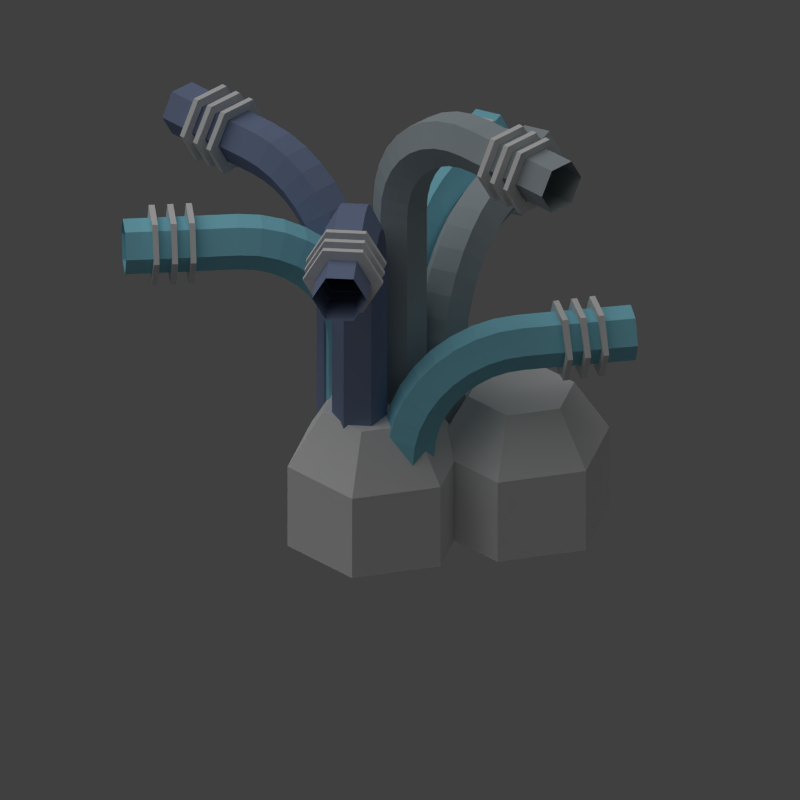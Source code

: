 # Source: cooling_ducts_hai.blend  (saved by Blender 2.76.0; exported with 4.5.12 LTS)
import bpy
from mathutils import Matrix  # noqa: F401  (used for matrix-valued properties, if any)

bpy.ops.wm.read_factory_settings(use_empty=True)
scene = bpy.context.scene
scene.name = 'Scene'

# ---- collections
col_collection_1 = bpy.data.collections.new('Collection 1'); scene.collection.children.link(col_collection_1)

# ---- materials (node trees are filled in below, after node groups)
mat_material = bpy.data.materials.new('Material')
mat_material.alpha_threshold = 0.0
mat_material.use_transparent_shadow = False
mat_material.roughness = 0.5
mat_material.line_color = (0.0, 0.0, 0.0, 1.0)
mat_material_003 = bpy.data.materials.new('Material.003')
mat_material_003.alpha_threshold = 0.0
mat_material_003.use_transparent_shadow = False
mat_material_003.diffuse_color = (0.225, 0.2802, 0.4357, 1.0)
mat_material_003.roughness = 0.5
mat_material_003.specular_intensity = 0.1019
mat_material_003.line_color = (0.0, 0.0, 0.0, 1.0)
mat_material_001 = bpy.data.materials.new('Material.001')
mat_material_001.alpha_threshold = 0.0
mat_material_001.use_transparent_shadow = False
mat_material_001.diffuse_color = (0.4085, 0.4687, 0.4969, 1.0)
mat_material_001.roughness = 0.5
mat_material_001.line_color = (0.0, 0.0, 0.0, 1.0)
mat_material_002 = bpy.data.materials.new('Material.002')
mat_material_002.alpha_threshold = 0.0
mat_material_002.use_transparent_shadow = False
mat_material_002.diffuse_color = (0.2769, 0.6778, 0.8091, 1.0)
mat_material_002.roughness = 0.5
mat_material_002.line_color = (0.0, 0.0, 0.0, 1.0)

# ---- material node trees

# ---- world
world_world = bpy.data.worlds.new('World'); scene.world = world_world
world_world.color = (0.05088, 0.05088, 0.05088)
world_world.use_sun_shadow = False
world_world.sun_shadow_jitter_overblur = 0.0
world_world.cycles.sampling_method = 'MANUAL'
world_world.cycles.sample_map_resolution = 256

# ---- cameras
cam_camera = bpy.data.cameras.new('Camera')
cam_camera.type = 'ORTHO'
cam_camera.clip_end = 100.0
cam_camera.lens = 35.0
cam_camera.sensor_width = 32.0
cam_camera.sensor_height = 18.0
cam_camera.ortho_scale = 7.0
cam_camera.dof.focus_distance = 0.0
cam_camera.dof.aperture_fstop = 128.0

# ---- lights
light_sun = bpy.data.lights.new('Sun', 'SUN')
light_sun.transmission_factor = 0.0
light_sun.angle = 1.571
light_sun.energy = 1.0
light_sun.shadow_buffer_clip_start = 0.5
light_sun.shadow_soft_size = 1.0
light_sun.shadow_cascade_max_distance = 1000.0
light_sun.cycles.use_multiple_importance_sampling = False
light_lamp = bpy.data.lights.new('Lamp', 'POINT')
light_lamp.transmission_factor = 0.0
light_lamp.cutoff_distance = 30.0
light_lamp.energy = 2.0
light_lamp.shadow_buffer_clip_start = 1.001
light_lamp.shadow_soft_size = 1.0
light_lamp.shadow_maximum_resolution = 0.006
light_lamp.use_absolute_resolution = True
light_lamp.cycles.use_multiple_importance_sampling = False

# ---- meshes
me_mesh_007 = bpy.data.meshes.new('Mesh.007')
me_mesh_007.from_pydata([(-1.21, -1.318, 0.1216), (-1.21, -1.354, 0.1216), (-1.211, -1.481, 0.1216), (-1.211, -1.517, 0.1216), (-1.211, -1.644, 0.1216), (-1.211, -1.68, 0.1216), (-0.7895, -1.322, 0.1216), (-0.7895, -1.357, 0.1216), (-0.7895, -1.483, 0.1216), (-0.7894, -1.519, 0.1216), (-0.7894, -1.645, 0.1216), (-0.7894, -1.681, 0.1216), (-1.0, -1.32, -0.2432), (-1.0, -1.355, -0.2432), (-1.0, -1.482, -0.2432), (-1.0, -1.518, -0.2432), (-1.0, -1.645, -0.2432), (-1.0, -1.68, -0.2432), (-1.0, -1.32, 0.2432), (-1.0, -1.355, 0.2432), (-1.0, -1.482, 0.2432), (-1.0, -1.518, 0.2432), (-1.0, -1.645, 0.2432), (-1.0, -1.68, 0.2432), (-1.21, -1.318, -0.1216), (-1.21, -1.354, -0.1216), (-1.211, -1.481, -0.1216), (-1.211, -1.517, -0.1216), (-1.211, -1.644, -0.1216), (-1.211, -1.68, -0.1216), (-0.7895, -1.322, -0.1216), (-0.7895, -1.357, -0.1216), (-0.7895, -1.483, -0.1216), (-0.7894, -1.519, -0.1216), (-0.7894, -1.645, -0.1216), (-0.7894, -1.681, -0.1216), (-1.305, -1.309, 0.176), (-1.305, -1.361, 0.176), (-1.305, -1.472, 0.176), (-1.305, -1.524, 0.176), (-1.305, -1.636, 0.176), (-1.305, -1.688, 0.176), (-0.6954, -1.314, 0.176), (-0.6953, -1.366, 0.176), (-0.6953, -1.476, 0.176), (-0.6952, -1.527, 0.176), (-0.6952, -1.638, 0.176), (-0.6951, -1.689, 0.176), (-1.0, -1.312, -0.3521), (-1.0, -1.363, -0.3521), (-1.0, -1.474, -0.3521), (-1.0, -1.526, -0.3521), (-1.0, -1.637, -0.3521), (-1.0, -1.688, -0.3521), (-1.0, -1.312, 0.3521), (-1.0, -1.363, 0.3521), (-1.0, -1.474, 0.3521), (-1.0, -1.526, 0.3521), (-1.0, -1.637, 0.3521), (-1.0, -1.688, 0.3521), (-1.305, -1.309, -0.176), (-1.305, -1.361, -0.176), (-1.305, -1.472, -0.176), (-1.305, -1.524, -0.176), (-1.305, -1.636, -0.176), (-1.305, -1.688, -0.176), (-0.6954, -1.314, -0.176), (-0.6953, -1.366, -0.176), (-0.6953, -1.476, -0.176), (-0.6952, -1.527, -0.176), (-0.6952, -1.638, -0.176), (-0.6951, -1.689, -0.176)], [], [(0, 1, 25, 24), (2, 3, 27, 26), (4, 5, 29, 28), (24, 25, 13, 12), (26, 27, 15, 14), (28, 29, 17, 16), (12, 13, 31, 30), (14, 15, 33, 32), (16, 17, 35, 34), (30, 31, 7, 6), (32, 33, 9, 8), (34, 35, 11, 10), (6, 7, 19, 18), (8, 9, 21, 20), (10, 11, 23, 22), (18, 19, 1, 0), (20, 21, 3, 2), (22, 23, 5, 4), (36, 60, 61, 37), (38, 62, 63, 39), (40, 64, 65, 41), (60, 48, 49, 61), (62, 50, 51, 63), (64, 52, 53, 65), (48, 66, 67, 49), (50, 68, 69, 51), (52, 70, 71, 53), (66, 42, 43, 67), (68, 44, 45, 69), (70, 46, 47, 71), (42, 54, 55, 43), (44, 56, 57, 45), (46, 58, 59, 47), (54, 36, 37, 55), (56, 38, 39, 57), (58, 40, 41, 59), (29, 65, 53, 17), (7, 43, 55, 19), (30, 66, 48, 12), (20, 56, 44, 8), (13, 49, 67, 31), (24, 60, 36, 0), (9, 45, 57, 21), (32, 68, 50, 14), (1, 37, 61, 25), (22, 58, 46, 10), (15, 51, 69, 33), (26, 62, 38, 2), (11, 47, 59, 23), (34, 70, 52, 16), (3, 39, 63, 27), (0, 36, 54, 18), (17, 53, 71, 35), (28, 64, 40, 4), (19, 55, 37, 1), (6, 42, 66, 30), (5, 41, 65, 29), (2, 38, 56, 20), (31, 67, 43, 7), (12, 48, 60, 24), (21, 57, 39, 3), (8, 44, 68, 32), (25, 61, 49, 13), (4, 40, 58, 22), (33, 69, 45, 9), (14, 50, 62, 26), (23, 59, 41, 5), (10, 46, 70, 34), (27, 63, 51, 15), (35, 71, 47, 11), (16, 52, 64, 28), (18, 54, 42, 6)])
me_mesh_007.materials.append(mat_material)
me_mesh_007.use_remesh_preserve_volume = False
me_mesh_007.use_remesh_preserve_attributes = False
me_mesh_007.use_mirror_vertex_groups = False
me_mesh_007.update()
me_mesh_006 = bpy.data.meshes.new('Mesh.006')
me_mesh_006.from_pydata([(-1.21, -1.318, 0.1216), (-1.21, -1.354, 0.1216), (-1.211, -1.481, 0.1216), (-1.211, -1.517, 0.1216), (-1.211, -1.644, 0.1216), (-1.211, -1.68, 0.1216), (-0.7895, -1.322, 0.1216), (-0.7895, -1.357, 0.1216), (-0.7895, -1.483, 0.1216), (-0.7894, -1.519, 0.1216), (-0.7894, -1.645, 0.1216), (-0.7894, -1.681, 0.1216), (-1.0, -1.32, -0.2432), (-1.0, -1.355, -0.2432), (-1.0, -1.482, -0.2432), (-1.0, -1.518, -0.2432), (-1.0, -1.645, -0.2432), (-1.0, -1.68, -0.2432), (-1.0, -1.32, 0.2432), (-1.0, -1.355, 0.2432), (-1.0, -1.482, 0.2432), (-1.0, -1.518, 0.2432), (-1.0, -1.645, 0.2432), (-1.0, -1.68, 0.2432), (-1.21, -1.318, -0.1216), (-1.21, -1.354, -0.1216), (-1.211, -1.481, -0.1216), (-1.211, -1.517, -0.1216), (-1.211, -1.644, -0.1216), (-1.211, -1.68, -0.1216), (-0.7895, -1.322, -0.1216), (-0.7895, -1.357, -0.1216), (-0.7895, -1.483, -0.1216), (-0.7894, -1.519, -0.1216), (-0.7894, -1.645, -0.1216), (-0.7894, -1.681, -0.1216), (-1.305, -1.309, 0.176), (-1.305, -1.361, 0.176), (-1.305, -1.472, 0.176), (-1.305, -1.524, 0.176), (-1.305, -1.636, 0.176), (-1.305, -1.688, 0.176), (-0.6954, -1.314, 0.176), (-0.6953, -1.366, 0.176), (-0.6953, -1.476, 0.176), (-0.6952, -1.527, 0.176), (-0.6952, -1.638, 0.176), (-0.6951, -1.689, 0.176), (-1.0, -1.312, -0.3521), (-1.0, -1.363, -0.3521), (-1.0, -1.474, -0.3521), (-1.0, -1.526, -0.3521), (-1.0, -1.637, -0.3521), (-1.0, -1.688, -0.3521), (-1.0, -1.312, 0.3521), (-1.0, -1.363, 0.3521), (-1.0, -1.474, 0.3521), (-1.0, -1.526, 0.3521), (-1.0, -1.637, 0.3521), (-1.0, -1.688, 0.3521), (-1.305, -1.309, -0.176), (-1.305, -1.361, -0.176), (-1.305, -1.472, -0.176), (-1.305, -1.524, -0.176), (-1.305, -1.636, -0.176), (-1.305, -1.688, -0.176), (-0.6954, -1.314, -0.176), (-0.6953, -1.366, -0.176), (-0.6953, -1.476, -0.176), (-0.6952, -1.527, -0.176), (-0.6952, -1.638, -0.176), (-0.6951, -1.689, -0.176)], [], [(0, 1, 25, 24), (2, 3, 27, 26), (4, 5, 29, 28), (24, 25, 13, 12), (26, 27, 15, 14), (28, 29, 17, 16), (12, 13, 31, 30), (14, 15, 33, 32), (16, 17, 35, 34), (30, 31, 7, 6), (32, 33, 9, 8), (34, 35, 11, 10), (6, 7, 19, 18), (8, 9, 21, 20), (10, 11, 23, 22), (18, 19, 1, 0), (20, 21, 3, 2), (22, 23, 5, 4), (36, 60, 61, 37), (38, 62, 63, 39), (40, 64, 65, 41), (60, 48, 49, 61), (62, 50, 51, 63), (64, 52, 53, 65), (48, 66, 67, 49), (50, 68, 69, 51), (52, 70, 71, 53), (66, 42, 43, 67), (68, 44, 45, 69), (70, 46, 47, 71), (42, 54, 55, 43), (44, 56, 57, 45), (46, 58, 59, 47), (54, 36, 37, 55), (56, 38, 39, 57), (58, 40, 41, 59), (29, 65, 53, 17), (7, 43, 55, 19), (30, 66, 48, 12), (20, 56, 44, 8), (13, 49, 67, 31), (24, 60, 36, 0), (9, 45, 57, 21), (32, 68, 50, 14), (1, 37, 61, 25), (22, 58, 46, 10), (15, 51, 69, 33), (26, 62, 38, 2), (11, 47, 59, 23), (34, 70, 52, 16), (3, 39, 63, 27), (0, 36, 54, 18), (17, 53, 71, 35), (28, 64, 40, 4), (19, 55, 37, 1), (6, 42, 66, 30), (5, 41, 65, 29), (2, 38, 56, 20), (31, 67, 43, 7), (12, 48, 60, 24), (21, 57, 39, 3), (8, 44, 68, 32), (25, 61, 49, 13), (4, 40, 58, 22), (33, 69, 45, 9), (14, 50, 62, 26), (23, 59, 41, 5), (10, 46, 70, 34), (27, 63, 51, 15), (35, 71, 47, 11), (16, 52, 64, 28), (18, 54, 42, 6)])
me_mesh_006.materials.append(mat_material)
me_mesh_006.use_remesh_preserve_volume = False
me_mesh_006.use_remesh_preserve_attributes = False
me_mesh_006.use_mirror_vertex_groups = False
me_mesh_006.update()
me_mesh_005 = bpy.data.meshes.new('Mesh.005')
me_mesh_005.from_pydata([(-1.21, -1.318, 0.1216), (-1.21, -1.354, 0.1216), (-1.211, -1.481, 0.1216), (-1.211, -1.517, 0.1216), (-1.211, -1.644, 0.1216), (-1.211, -1.68, 0.1216), (-0.7895, -1.322, 0.1216), (-0.7895, -1.357, 0.1216), (-0.7895, -1.483, 0.1216), (-0.7894, -1.519, 0.1216), (-0.7894, -1.645, 0.1216), (-0.7894, -1.681, 0.1216), (-1.0, -1.32, -0.2432), (-1.0, -1.355, -0.2432), (-1.0, -1.482, -0.2432), (-1.0, -1.518, -0.2432), (-1.0, -1.645, -0.2432), (-1.0, -1.68, -0.2432), (-1.0, -1.32, 0.2432), (-1.0, -1.355, 0.2432), (-1.0, -1.482, 0.2432), (-1.0, -1.518, 0.2432), (-1.0, -1.645, 0.2432), (-1.0, -1.68, 0.2432), (-1.21, -1.318, -0.1216), (-1.21, -1.354, -0.1216), (-1.211, -1.481, -0.1216), (-1.211, -1.517, -0.1216), (-1.211, -1.644, -0.1216), (-1.211, -1.68, -0.1216), (-0.7895, -1.322, -0.1216), (-0.7895, -1.357, -0.1216), (-0.7895, -1.483, -0.1216), (-0.7894, -1.519, -0.1216), (-0.7894, -1.645, -0.1216), (-0.7894, -1.681, -0.1216), (-1.305, -1.309, 0.176), (-1.305, -1.361, 0.176), (-1.305, -1.472, 0.176), (-1.305, -1.524, 0.176), (-1.305, -1.636, 0.176), (-1.305, -1.688, 0.176), (-0.6954, -1.314, 0.176), (-0.6953, -1.366, 0.176), (-0.6953, -1.476, 0.176), (-0.6952, -1.527, 0.176), (-0.6952, -1.638, 0.176), (-0.6951, -1.689, 0.176), (-1.0, -1.312, -0.3521), (-1.0, -1.363, -0.3521), (-1.0, -1.474, -0.3521), (-1.0, -1.526, -0.3521), (-1.0, -1.637, -0.3521), (-1.0, -1.688, -0.3521), (-1.0, -1.312, 0.3521), (-1.0, -1.363, 0.3521), (-1.0, -1.474, 0.3521), (-1.0, -1.526, 0.3521), (-1.0, -1.637, 0.3521), (-1.0, -1.688, 0.3521), (-1.305, -1.309, -0.176), (-1.305, -1.361, -0.176), (-1.305, -1.472, -0.176), (-1.305, -1.524, -0.176), (-1.305, -1.636, -0.176), (-1.305, -1.688, -0.176), (-0.6954, -1.314, -0.176), (-0.6953, -1.366, -0.176), (-0.6953, -1.476, -0.176), (-0.6952, -1.527, -0.176), (-0.6952, -1.638, -0.176), (-0.6951, -1.689, -0.176)], [], [(0, 1, 25, 24), (2, 3, 27, 26), (4, 5, 29, 28), (24, 25, 13, 12), (26, 27, 15, 14), (28, 29, 17, 16), (12, 13, 31, 30), (14, 15, 33, 32), (16, 17, 35, 34), (30, 31, 7, 6), (32, 33, 9, 8), (34, 35, 11, 10), (6, 7, 19, 18), (8, 9, 21, 20), (10, 11, 23, 22), (18, 19, 1, 0), (20, 21, 3, 2), (22, 23, 5, 4), (36, 60, 61, 37), (38, 62, 63, 39), (40, 64, 65, 41), (60, 48, 49, 61), (62, 50, 51, 63), (64, 52, 53, 65), (48, 66, 67, 49), (50, 68, 69, 51), (52, 70, 71, 53), (66, 42, 43, 67), (68, 44, 45, 69), (70, 46, 47, 71), (42, 54, 55, 43), (44, 56, 57, 45), (46, 58, 59, 47), (54, 36, 37, 55), (56, 38, 39, 57), (58, 40, 41, 59), (29, 65, 53, 17), (7, 43, 55, 19), (30, 66, 48, 12), (20, 56, 44, 8), (13, 49, 67, 31), (24, 60, 36, 0), (9, 45, 57, 21), (32, 68, 50, 14), (1, 37, 61, 25), (22, 58, 46, 10), (15, 51, 69, 33), (26, 62, 38, 2), (11, 47, 59, 23), (34, 70, 52, 16), (3, 39, 63, 27), (0, 36, 54, 18), (17, 53, 71, 35), (28, 64, 40, 4), (19, 55, 37, 1), (6, 42, 66, 30), (5, 41, 65, 29), (2, 38, 56, 20), (31, 67, 43, 7), (12, 48, 60, 24), (21, 57, 39, 3), (8, 44, 68, 32), (25, 61, 49, 13), (4, 40, 58, 22), (33, 69, 45, 9), (14, 50, 62, 26), (23, 59, 41, 5), (10, 46, 70, 34), (27, 63, 51, 15), (35, 71, 47, 11), (16, 52, 64, 28), (18, 54, 42, 6)])
me_mesh_005.materials.append(mat_material)
me_mesh_005.use_remesh_preserve_volume = False
me_mesh_005.use_remesh_preserve_attributes = False
me_mesh_005.use_mirror_vertex_groups = False
me_mesh_005.update()
me_mesh_004 = bpy.data.meshes.new('Mesh.004')
me_mesh_004.from_pydata([(-1.21, -1.318, 0.1216), (-1.21, -1.354, 0.1216), (-1.211, -1.481, 0.1216), (-1.211, -1.517, 0.1216), (-1.211, -1.644, 0.1216), (-1.211, -1.68, 0.1216), (-0.7895, -1.322, 0.1216), (-0.7895, -1.357, 0.1216), (-0.7895, -1.483, 0.1216), (-0.7894, -1.519, 0.1216), (-0.7894, -1.645, 0.1216), (-0.7894, -1.681, 0.1216), (-1.0, -1.32, -0.2432), (-1.0, -1.355, -0.2432), (-1.0, -1.482, -0.2432), (-1.0, -1.518, -0.2432), (-1.0, -1.645, -0.2432), (-1.0, -1.68, -0.2432), (-1.0, -1.32, 0.2432), (-1.0, -1.355, 0.2432), (-1.0, -1.482, 0.2432), (-1.0, -1.518, 0.2432), (-1.0, -1.645, 0.2432), (-1.0, -1.68, 0.2432), (-1.21, -1.318, -0.1216), (-1.21, -1.354, -0.1216), (-1.211, -1.481, -0.1216), (-1.211, -1.517, -0.1216), (-1.211, -1.644, -0.1216), (-1.211, -1.68, -0.1216), (-0.7895, -1.322, -0.1216), (-0.7895, -1.357, -0.1216), (-0.7895, -1.483, -0.1216), (-0.7894, -1.519, -0.1216), (-0.7894, -1.645, -0.1216), (-0.7894, -1.681, -0.1216), (-1.305, -1.309, 0.176), (-1.305, -1.361, 0.176), (-1.305, -1.472, 0.176), (-1.305, -1.524, 0.176), (-1.305, -1.636, 0.176), (-1.305, -1.688, 0.176), (-0.6954, -1.314, 0.176), (-0.6953, -1.366, 0.176), (-0.6953, -1.476, 0.176), (-0.6952, -1.527, 0.176), (-0.6952, -1.638, 0.176), (-0.6951, -1.689, 0.176), (-1.0, -1.312, -0.3521), (-1.0, -1.363, -0.3521), (-1.0, -1.474, -0.3521), (-1.0, -1.526, -0.3521), (-1.0, -1.637, -0.3521), (-1.0, -1.688, -0.3521), (-1.0, -1.312, 0.3521), (-1.0, -1.363, 0.3521), (-1.0, -1.474, 0.3521), (-1.0, -1.526, 0.3521), (-1.0, -1.637, 0.3521), (-1.0, -1.688, 0.3521), (-1.305, -1.309, -0.176), (-1.305, -1.361, -0.176), (-1.305, -1.472, -0.176), (-1.305, -1.524, -0.176), (-1.305, -1.636, -0.176), (-1.305, -1.688, -0.176), (-0.6954, -1.314, -0.176), (-0.6953, -1.366, -0.176), (-0.6953, -1.476, -0.176), (-0.6952, -1.527, -0.176), (-0.6952, -1.638, -0.176), (-0.6951, -1.689, -0.176)], [], [(0, 1, 25, 24), (2, 3, 27, 26), (4, 5, 29, 28), (24, 25, 13, 12), (26, 27, 15, 14), (28, 29, 17, 16), (12, 13, 31, 30), (14, 15, 33, 32), (16, 17, 35, 34), (30, 31, 7, 6), (32, 33, 9, 8), (34, 35, 11, 10), (6, 7, 19, 18), (8, 9, 21, 20), (10, 11, 23, 22), (18, 19, 1, 0), (20, 21, 3, 2), (22, 23, 5, 4), (36, 60, 61, 37), (38, 62, 63, 39), (40, 64, 65, 41), (60, 48, 49, 61), (62, 50, 51, 63), (64, 52, 53, 65), (48, 66, 67, 49), (50, 68, 69, 51), (52, 70, 71, 53), (66, 42, 43, 67), (68, 44, 45, 69), (70, 46, 47, 71), (42, 54, 55, 43), (44, 56, 57, 45), (46, 58, 59, 47), (54, 36, 37, 55), (56, 38, 39, 57), (58, 40, 41, 59), (29, 65, 53, 17), (7, 43, 55, 19), (30, 66, 48, 12), (20, 56, 44, 8), (13, 49, 67, 31), (24, 60, 36, 0), (9, 45, 57, 21), (32, 68, 50, 14), (1, 37, 61, 25), (22, 58, 46, 10), (15, 51, 69, 33), (26, 62, 38, 2), (11, 47, 59, 23), (34, 70, 52, 16), (3, 39, 63, 27), (0, 36, 54, 18), (17, 53, 71, 35), (28, 64, 40, 4), (19, 55, 37, 1), (6, 42, 66, 30), (5, 41, 65, 29), (2, 38, 56, 20), (31, 67, 43, 7), (12, 48, 60, 24), (21, 57, 39, 3), (8, 44, 68, 32), (25, 61, 49, 13), (4, 40, 58, 22), (33, 69, 45, 9), (14, 50, 62, 26), (23, 59, 41, 5), (10, 46, 70, 34), (27, 63, 51, 15), (35, 71, 47, 11), (16, 52, 64, 28), (18, 54, 42, 6)])
me_mesh_004.materials.append(mat_material)
me_mesh_004.use_remesh_preserve_volume = False
me_mesh_004.use_remesh_preserve_attributes = False
me_mesh_004.use_mirror_vertex_groups = False
me_mesh_004.update()
me_mesh_003 = bpy.data.meshes.new('Mesh.003')
me_mesh_003.from_pydata([(-1.21, -1.318, 0.1216), (-1.21, -1.354, 0.1216), (-1.211, -1.481, 0.1216), (-1.211, -1.517, 0.1216), (-1.211, -1.644, 0.1216), (-1.211, -1.68, 0.1216), (-0.7895, -1.322, 0.1216), (-0.7895, -1.357, 0.1216), (-0.7895, -1.483, 0.1216), (-0.7894, -1.519, 0.1216), (-0.7894, -1.645, 0.1216), (-0.7894, -1.681, 0.1216), (-1.0, -1.32, -0.2432), (-1.0, -1.355, -0.2432), (-1.0, -1.482, -0.2432), (-1.0, -1.518, -0.2432), (-1.0, -1.645, -0.2432), (-1.0, -1.68, -0.2432), (-1.0, -1.32, 0.2432), (-1.0, -1.355, 0.2432), (-1.0, -1.482, 0.2432), (-1.0, -1.518, 0.2432), (-1.0, -1.645, 0.2432), (-1.0, -1.68, 0.2432), (-1.21, -1.318, -0.1216), (-1.21, -1.354, -0.1216), (-1.211, -1.481, -0.1216), (-1.211, -1.517, -0.1216), (-1.211, -1.644, -0.1216), (-1.211, -1.68, -0.1216), (-0.7895, -1.322, -0.1216), (-0.7895, -1.357, -0.1216), (-0.7895, -1.483, -0.1216), (-0.7894, -1.519, -0.1216), (-0.7894, -1.645, -0.1216), (-0.7894, -1.681, -0.1216), (-1.305, -1.309, 0.176), (-1.305, -1.361, 0.176), (-1.305, -1.472, 0.176), (-1.305, -1.524, 0.176), (-1.305, -1.636, 0.176), (-1.305, -1.688, 0.176), (-0.6954, -1.314, 0.176), (-0.6953, -1.366, 0.176), (-0.6953, -1.476, 0.176), (-0.6952, -1.527, 0.176), (-0.6952, -1.638, 0.176), (-0.6951, -1.689, 0.176), (-1.0, -1.312, -0.3521), (-1.0, -1.363, -0.3521), (-1.0, -1.474, -0.3521), (-1.0, -1.526, -0.3521), (-1.0, -1.637, -0.3521), (-1.0, -1.688, -0.3521), (-1.0, -1.312, 0.3521), (-1.0, -1.363, 0.3521), (-1.0, -1.474, 0.3521), (-1.0, -1.526, 0.3521), (-1.0, -1.637, 0.3521), (-1.0, -1.688, 0.3521), (-1.305, -1.309, -0.176), (-1.305, -1.361, -0.176), (-1.305, -1.472, -0.176), (-1.305, -1.524, -0.176), (-1.305, -1.636, -0.176), (-1.305, -1.688, -0.176), (-0.6954, -1.314, -0.176), (-0.6953, -1.366, -0.176), (-0.6953, -1.476, -0.176), (-0.6952, -1.527, -0.176), (-0.6952, -1.638, -0.176), (-0.6951, -1.689, -0.176)], [], [(0, 1, 25, 24), (2, 3, 27, 26), (4, 5, 29, 28), (24, 25, 13, 12), (26, 27, 15, 14), (28, 29, 17, 16), (12, 13, 31, 30), (14, 15, 33, 32), (16, 17, 35, 34), (30, 31, 7, 6), (32, 33, 9, 8), (34, 35, 11, 10), (6, 7, 19, 18), (8, 9, 21, 20), (10, 11, 23, 22), (18, 19, 1, 0), (20, 21, 3, 2), (22, 23, 5, 4), (36, 60, 61, 37), (38, 62, 63, 39), (40, 64, 65, 41), (60, 48, 49, 61), (62, 50, 51, 63), (64, 52, 53, 65), (48, 66, 67, 49), (50, 68, 69, 51), (52, 70, 71, 53), (66, 42, 43, 67), (68, 44, 45, 69), (70, 46, 47, 71), (42, 54, 55, 43), (44, 56, 57, 45), (46, 58, 59, 47), (54, 36, 37, 55), (56, 38, 39, 57), (58, 40, 41, 59), (29, 65, 53, 17), (7, 43, 55, 19), (30, 66, 48, 12), (20, 56, 44, 8), (13, 49, 67, 31), (24, 60, 36, 0), (9, 45, 57, 21), (32, 68, 50, 14), (1, 37, 61, 25), (22, 58, 46, 10), (15, 51, 69, 33), (26, 62, 38, 2), (11, 47, 59, 23), (34, 70, 52, 16), (3, 39, 63, 27), (0, 36, 54, 18), (17, 53, 71, 35), (28, 64, 40, 4), (19, 55, 37, 1), (6, 42, 66, 30), (5, 41, 65, 29), (2, 38, 56, 20), (31, 67, 43, 7), (12, 48, 60, 24), (21, 57, 39, 3), (8, 44, 68, 32), (25, 61, 49, 13), (4, 40, 58, 22), (33, 69, 45, 9), (14, 50, 62, 26), (23, 59, 41, 5), (10, 46, 70, 34), (27, 63, 51, 15), (35, 71, 47, 11), (16, 52, 64, 28), (18, 54, 42, 6)])
me_mesh_003.materials.append(mat_material)
me_mesh_003.use_remesh_preserve_volume = False
me_mesh_003.use_remesh_preserve_attributes = False
me_mesh_003.use_mirror_vertex_groups = False
me_mesh_003.update()
me_mesh_002 = bpy.data.meshes.new('Mesh.002')
me_mesh_002.from_pydata([(-1.21, -1.318, 0.1216), (-1.21, -1.354, 0.1216), (-1.211, -1.481, 0.1216), (-1.211, -1.517, 0.1216), (-1.211, -1.644, 0.1216), (-1.211, -1.68, 0.1216), (-0.7895, -1.322, 0.1216), (-0.7895, -1.357, 0.1216), (-0.7895, -1.483, 0.1216), (-0.7894, -1.519, 0.1216), (-0.7894, -1.645, 0.1216), (-0.7894, -1.681, 0.1216), (-1.0, -1.32, -0.2432), (-1.0, -1.355, -0.2432), (-1.0, -1.482, -0.2432), (-1.0, -1.518, -0.2432), (-1.0, -1.645, -0.2432), (-1.0, -1.68, -0.2432), (-1.0, -1.32, 0.2432), (-1.0, -1.355, 0.2432), (-1.0, -1.482, 0.2432), (-1.0, -1.518, 0.2432), (-1.0, -1.645, 0.2432), (-1.0, -1.68, 0.2432), (-1.21, -1.318, -0.1216), (-1.21, -1.354, -0.1216), (-1.211, -1.481, -0.1216), (-1.211, -1.517, -0.1216), (-1.211, -1.644, -0.1216), (-1.211, -1.68, -0.1216), (-0.7895, -1.322, -0.1216), (-0.7895, -1.357, -0.1216), (-0.7895, -1.483, -0.1216), (-0.7894, -1.519, -0.1216), (-0.7894, -1.645, -0.1216), (-0.7894, -1.681, -0.1216), (-1.305, -1.309, 0.176), (-1.305, -1.361, 0.176), (-1.305, -1.472, 0.176), (-1.305, -1.524, 0.176), (-1.305, -1.636, 0.176), (-1.305, -1.688, 0.176), (-0.6954, -1.314, 0.176), (-0.6953, -1.366, 0.176), (-0.6953, -1.476, 0.176), (-0.6952, -1.527, 0.176), (-0.6952, -1.638, 0.176), (-0.6951, -1.689, 0.176), (-1.0, -1.312, -0.3521), (-1.0, -1.363, -0.3521), (-1.0, -1.474, -0.3521), (-1.0, -1.526, -0.3521), (-1.0, -1.637, -0.3521), (-1.0, -1.688, -0.3521), (-1.0, -1.312, 0.3521), (-1.0, -1.363, 0.3521), (-1.0, -1.474, 0.3521), (-1.0, -1.526, 0.3521), (-1.0, -1.637, 0.3521), (-1.0, -1.688, 0.3521), (-1.305, -1.309, -0.176), (-1.305, -1.361, -0.176), (-1.305, -1.472, -0.176), (-1.305, -1.524, -0.176), (-1.305, -1.636, -0.176), (-1.305, -1.688, -0.176), (-0.6954, -1.314, -0.176), (-0.6953, -1.366, -0.176), (-0.6953, -1.476, -0.176), (-0.6952, -1.527, -0.176), (-0.6952, -1.638, -0.176), (-0.6951, -1.689, -0.176)], [], [(0, 1, 25, 24), (2, 3, 27, 26), (4, 5, 29, 28), (24, 25, 13, 12), (26, 27, 15, 14), (28, 29, 17, 16), (12, 13, 31, 30), (14, 15, 33, 32), (16, 17, 35, 34), (30, 31, 7, 6), (32, 33, 9, 8), (34, 35, 11, 10), (6, 7, 19, 18), (8, 9, 21, 20), (10, 11, 23, 22), (18, 19, 1, 0), (20, 21, 3, 2), (22, 23, 5, 4), (36, 60, 61, 37), (38, 62, 63, 39), (40, 64, 65, 41), (60, 48, 49, 61), (62, 50, 51, 63), (64, 52, 53, 65), (48, 66, 67, 49), (50, 68, 69, 51), (52, 70, 71, 53), (66, 42, 43, 67), (68, 44, 45, 69), (70, 46, 47, 71), (42, 54, 55, 43), (44, 56, 57, 45), (46, 58, 59, 47), (54, 36, 37, 55), (56, 38, 39, 57), (58, 40, 41, 59), (29, 65, 53, 17), (7, 43, 55, 19), (30, 66, 48, 12), (20, 56, 44, 8), (13, 49, 67, 31), (24, 60, 36, 0), (9, 45, 57, 21), (32, 68, 50, 14), (1, 37, 61, 25), (22, 58, 46, 10), (15, 51, 69, 33), (26, 62, 38, 2), (11, 47, 59, 23), (34, 70, 52, 16), (3, 39, 63, 27), (0, 36, 54, 18), (17, 53, 71, 35), (28, 64, 40, 4), (19, 55, 37, 1), (6, 42, 66, 30), (5, 41, 65, 29), (2, 38, 56, 20), (31, 67, 43, 7), (12, 48, 60, 24), (21, 57, 39, 3), (8, 44, 68, 32), (25, 61, 49, 13), (4, 40, 58, 22), (33, 69, 45, 9), (14, 50, 62, 26), (23, 59, 41, 5), (10, 46, 70, 34), (27, 63, 51, 15), (35, 71, 47, 11), (16, 52, 64, 28), (18, 54, 42, 6)])
me_mesh_002.materials.append(mat_material)
me_mesh_002.use_remesh_preserve_volume = False
me_mesh_002.use_remesh_preserve_attributes = False
me_mesh_002.use_mirror_vertex_groups = False
me_mesh_002.update()
me_mesh_001 = bpy.data.meshes.new('Mesh.001')
me_mesh_001.from_pydata([(-1.21, -1.318, 0.1216), (-1.21, -1.354, 0.1216), (-1.211, -1.481, 0.1216), (-1.211, -1.517, 0.1216), (-1.211, -1.644, 0.1216), (-1.211, -1.68, 0.1216), (-0.7895, -1.322, 0.1216), (-0.7895, -1.357, 0.1216), (-0.7895, -1.483, 0.1216), (-0.7894, -1.519, 0.1216), (-0.7894, -1.645, 0.1216), (-0.7894, -1.681, 0.1216), (-1.0, -1.32, -0.2432), (-1.0, -1.355, -0.2432), (-1.0, -1.482, -0.2432), (-1.0, -1.518, -0.2432), (-1.0, -1.645, -0.2432), (-1.0, -1.68, -0.2432), (-1.0, -1.32, 0.2432), (-1.0, -1.355, 0.2432), (-1.0, -1.482, 0.2432), (-1.0, -1.518, 0.2432), (-1.0, -1.645, 0.2432), (-1.0, -1.68, 0.2432), (-1.21, -1.318, -0.1216), (-1.21, -1.354, -0.1216), (-1.211, -1.481, -0.1216), (-1.211, -1.517, -0.1216), (-1.211, -1.644, -0.1216), (-1.211, -1.68, -0.1216), (-0.7895, -1.322, -0.1216), (-0.7895, -1.357, -0.1216), (-0.7895, -1.483, -0.1216), (-0.7894, -1.519, -0.1216), (-0.7894, -1.645, -0.1216), (-0.7894, -1.681, -0.1216), (-1.305, -1.309, 0.176), (-1.305, -1.361, 0.176), (-1.305, -1.472, 0.176), (-1.305, -1.524, 0.176), (-1.305, -1.636, 0.176), (-1.305, -1.688, 0.176), (-0.6954, -1.314, 0.176), (-0.6953, -1.366, 0.176), (-0.6953, -1.476, 0.176), (-0.6952, -1.527, 0.176), (-0.6952, -1.638, 0.176), (-0.6951, -1.689, 0.176), (-1.0, -1.312, -0.3521), (-1.0, -1.363, -0.3521), (-1.0, -1.474, -0.3521), (-1.0, -1.526, -0.3521), (-1.0, -1.637, -0.3521), (-1.0, -1.688, -0.3521), (-1.0, -1.312, 0.3521), (-1.0, -1.363, 0.3521), (-1.0, -1.474, 0.3521), (-1.0, -1.526, 0.3521), (-1.0, -1.637, 0.3521), (-1.0, -1.688, 0.3521), (-1.305, -1.309, -0.176), (-1.305, -1.361, -0.176), (-1.305, -1.472, -0.176), (-1.305, -1.524, -0.176), (-1.305, -1.636, -0.176), (-1.305, -1.688, -0.176), (-0.6954, -1.314, -0.176), (-0.6953, -1.366, -0.176), (-0.6953, -1.476, -0.176), (-0.6952, -1.527, -0.176), (-0.6952, -1.638, -0.176), (-0.6951, -1.689, -0.176)], [], [(0, 1, 25, 24), (2, 3, 27, 26), (4, 5, 29, 28), (24, 25, 13, 12), (26, 27, 15, 14), (28, 29, 17, 16), (12, 13, 31, 30), (14, 15, 33, 32), (16, 17, 35, 34), (30, 31, 7, 6), (32, 33, 9, 8), (34, 35, 11, 10), (6, 7, 19, 18), (8, 9, 21, 20), (10, 11, 23, 22), (18, 19, 1, 0), (20, 21, 3, 2), (22, 23, 5, 4), (36, 60, 61, 37), (38, 62, 63, 39), (40, 64, 65, 41), (60, 48, 49, 61), (62, 50, 51, 63), (64, 52, 53, 65), (48, 66, 67, 49), (50, 68, 69, 51), (52, 70, 71, 53), (66, 42, 43, 67), (68, 44, 45, 69), (70, 46, 47, 71), (42, 54, 55, 43), (44, 56, 57, 45), (46, 58, 59, 47), (54, 36, 37, 55), (56, 38, 39, 57), (58, 40, 41, 59), (29, 65, 53, 17), (7, 43, 55, 19), (30, 66, 48, 12), (20, 56, 44, 8), (13, 49, 67, 31), (24, 60, 36, 0), (9, 45, 57, 21), (32, 68, 50, 14), (1, 37, 61, 25), (22, 58, 46, 10), (15, 51, 69, 33), (26, 62, 38, 2), (11, 47, 59, 23), (34, 70, 52, 16), (3, 39, 63, 27), (0, 36, 54, 18), (17, 53, 71, 35), (28, 64, 40, 4), (19, 55, 37, 1), (6, 42, 66, 30), (5, 41, 65, 29), (2, 38, 56, 20), (31, 67, 43, 7), (12, 48, 60, 24), (21, 57, 39, 3), (8, 44, 68, 32), (25, 61, 49, 13), (4, 40, 58, 22), (33, 69, 45, 9), (14, 50, 62, 26), (23, 59, 41, 5), (10, 46, 70, 34), (27, 63, 51, 15), (35, 71, 47, 11), (16, 52, 64, 28), (18, 54, 42, 6)])
me_mesh_001.materials.append(mat_material)
me_mesh_001.use_remesh_preserve_volume = False
me_mesh_001.use_remesh_preserve_attributes = False
me_mesh_001.use_mirror_vertex_groups = False
me_mesh_001.update()
me_mesh = bpy.data.meshes.new('Mesh')
me_mesh.from_pydata([(2.0, 1.49e-08, 0.2432), (2.0, -0.2106, 0.1216), (2.0, -0.2106, -0.1216), (2.0, 2.98e-08, -0.2432), (2.0, 0.2106, -0.1216), (2.0, 0.2106, 0.1216), (1.068e-07, 1.863e-08, 0.2432), (0.009188, -0.2104, 0.1216), (0.009188, -0.2104, -0.1216), (7.699e-08, 2.98e-08, -0.2432), (-0.009188, 0.2104, -0.1216), (-0.009188, 0.2104, 0.1216), (-0.1736, -0.01519, 0.2432), (-0.1371, -0.2226, 0.1216), (-0.1371, -0.2226, -0.1216), (-0.1736, -0.01519, -0.2432), (-0.2102, 0.1922, -0.1216), (-0.2102, 0.1922, 0.1216), (-0.342, -0.06031, 0.2432), (-0.27, -0.2582, 0.1216), (-0.27, -0.2582, -0.1216), (-0.342, -0.06031, -0.2432), (-0.4141, 0.1376, -0.1216), (-0.4141, 0.1376, 0.1216), (-0.5, -0.134, 0.2432), (-0.3947, -0.3164, 0.1216), (-0.3947, -0.3164, -0.1216), (-0.5, -0.134, -0.2432), (-0.6053, 0.04844, -0.1216), (-0.6053, 0.04844, 0.1216), (-0.6428, -0.234, 0.2432), (-0.5074, -0.3953, 0.1216), (-0.5074, -0.3953, -0.1216), (-0.6428, -0.234, -0.2432), (-0.7782, -0.0726, -0.1216), (-0.7782, -0.0726, 0.1216), (-0.766, -0.3572, 0.2432), (-0.6047, -0.4926, 0.1216), (-0.6047, -0.4926, -0.1216), (-0.766, -0.3572, -0.2432), (-0.9274, -0.2218, -0.1216), (-0.9274, -0.2218, 0.1216), (-0.866, -0.5, 0.2432), (-0.6836, -0.6053, 0.1216), (-0.6836, -0.6053, -0.1216), (-0.866, -0.5, -0.2432), (-1.048, -0.3947, -0.1216), (-1.048, -0.3947, 0.1216), (-0.9397, -0.658, 0.2432), (-0.7418, -0.73, 0.1216), (-0.7418, -0.73, -0.1216), (-0.9397, -0.658, -0.2432), (-1.138, -0.5859, -0.1216), (-1.138, -0.5859, 0.1216), (-0.9848, -0.8264, 0.2432), (-0.7774, -0.8629, 0.1216), (-0.7774, -0.8629, -0.1216), (-0.9848, -0.8264, -0.2432), (-1.192, -0.7898, -0.1216), (-1.192, -0.7898, 0.1216), (-1.0, -1.0, 0.2432), (-0.7896, -1.009, 0.1216), (-0.7896, -1.009, -0.1216), (-1.0, -1.0, -0.2432), (-1.21, -0.9908, -0.1216), (-1.21, -0.9908, 0.1216), (-1.0, -2.0, 0.2432), (-0.7894, -2.0, 0.1216), (-0.7894, -2.0, -0.1216), (-1.0, -2.0, -0.2432), (-1.211, -2.0, -0.1216), (-1.211, -2.0, 0.1216), (-1.21, -1.135, 0.1216), (-1.21, -1.279, 0.1216), (-1.211, -1.423, 0.1216), (-1.211, -1.567, 0.1216), (-1.211, -1.712, 0.1216), (-1.211, -1.856, 0.1216), (-0.7895, -1.151, 0.1216), (-0.7895, -1.292, 0.1216), (-0.7895, -1.434, 0.1216), (-0.7894, -1.575, 0.1216), (-0.7894, -1.717, 0.1216), (-0.7894, -1.858, 0.1216), (-1.0, -1.143, -0.2432), (-1.0, -1.286, -0.2432), (-1.0, -1.429, -0.2432), (-1.0, -1.571, -0.2432), (-1.0, -1.714, -0.2432), (-1.0, -1.857, -0.2432), (-1.0, -1.143, 0.2432), (-1.0, -1.286, 0.2432), (-1.0, -1.429, 0.2432), (-1.0, -1.571, 0.2432), (-1.0, -1.714, 0.2432), (-1.0, -1.857, 0.2432), (-1.21, -1.135, -0.1216), (-1.21, -1.279, -0.1216), (-1.211, -1.423, -0.1216), (-1.211, -1.567, -0.1216), (-1.211, -1.712, -0.1216), (-1.211, -1.856, -0.1216), (-0.7895, -1.151, -0.1216), (-0.7895, -1.292, -0.1216), (-0.7895, -1.434, -0.1216), (-0.7894, -1.575, -0.1216), (-0.7894, -1.717, -0.1216), (-0.7894, -1.858, -0.1216)], [], [(0, 6, 11, 5), (1, 7, 6, 0), (2, 8, 7, 1), (3, 9, 8, 2), (4, 10, 9, 3), (5, 11, 10, 4), (6, 12, 17, 11), (7, 13, 12, 6), (8, 14, 13, 7), (9, 15, 14, 8), (10, 16, 15, 9), (11, 17, 16, 10), (12, 18, 23, 17), (13, 19, 18, 12), (14, 20, 19, 13), (15, 21, 20, 14), (16, 22, 21, 15), (17, 23, 22, 16), (18, 24, 29, 23), (19, 25, 24, 18), (20, 26, 25, 19), (21, 27, 26, 20), (22, 28, 27, 21), (23, 29, 28, 22), (24, 30, 35, 29), (25, 31, 30, 24), (26, 32, 31, 25), (27, 33, 32, 26), (28, 34, 33, 27), (29, 35, 34, 28), (30, 36, 41, 35), (31, 37, 36, 30), (32, 38, 37, 31), (33, 39, 38, 32), (34, 40, 39, 33), (35, 41, 40, 34), (36, 42, 47, 41), (37, 43, 42, 36), (38, 44, 43, 37), (39, 45, 44, 38), (40, 46, 45, 39), (41, 47, 46, 40), (42, 48, 53, 47), (43, 49, 48, 42), (44, 50, 49, 43), (45, 51, 50, 44), (46, 52, 51, 45), (47, 53, 52, 46), (48, 54, 59, 53), (49, 55, 54, 48), (50, 56, 55, 49), (51, 57, 56, 50), (52, 58, 57, 51), (53, 59, 58, 52), (54, 60, 65, 59), (55, 61, 60, 54), (56, 62, 61, 55), (57, 63, 62, 56), (58, 64, 63, 57), (59, 65, 64, 58), (95, 66, 71, 77), (83, 67, 66, 95), (107, 68, 67, 83), (89, 69, 68, 107), (101, 70, 69, 89), (77, 71, 70, 101), (65, 72, 96, 64), (72, 73, 97, 96), (73, 74, 98, 97), (74, 75, 99, 98), (75, 76, 100, 99), (76, 77, 101, 100), (64, 96, 84, 63), (96, 97, 85, 84), (97, 98, 86, 85), (98, 99, 87, 86), (99, 100, 88, 87), (100, 101, 89, 88), (63, 84, 102, 62), (84, 85, 103, 102), (85, 86, 104, 103), (86, 87, 105, 104), (87, 88, 106, 105), (88, 89, 107, 106), (62, 102, 78, 61), (102, 103, 79, 78), (103, 104, 80, 79), (104, 105, 81, 80), (105, 106, 82, 81), (106, 107, 83, 82), (61, 78, 90, 60), (78, 79, 91, 90), (79, 80, 92, 91), (80, 81, 93, 92), (81, 82, 94, 93), (82, 83, 95, 94), (60, 90, 72, 65), (90, 91, 73, 72), (91, 92, 74, 73), (92, 93, 75, 74), (93, 94, 76, 75), (94, 95, 77, 76)])
me_mesh.materials.append(mat_material_003)
me_mesh.use_remesh_preserve_volume = False
me_mesh.use_remesh_preserve_attributes = False
me_mesh.use_mirror_vertex_groups = False
me_mesh.update()
me_cylinder_001 = bpy.data.meshes.new('Cylinder.001')
me_cylinder_001.from_pydata([(0.0, 1.0, -1.0), (0.0, 1.0, 0.0), (0.866, 0.5, -1.0), (0.866, 0.5, 0.0), (0.866, -0.5, -1.0), (0.866, -0.5, 0.0), (-8.742e-08, -1.0, -1.0), (-8.742e-08, -1.0, 0.0), (-0.866, -0.5, -1.0), (-0.866, -0.5, 0.0), (-0.866, 0.5, -1.0), (-0.866, 0.5, 0.0), (-7.947e-09, 0.6, 0.625), (0.5196, 0.3, 0.625), (0.5196, -0.3, 0.625), (-6.04e-08, -0.6, 0.625), (-0.5196, -0.3, 0.625), (-0.5196, 0.3, 0.625)], [], [(0, 1, 3, 2), (2, 3, 5, 4), (4, 5, 7, 6), (6, 7, 9, 8), (1, 11, 17, 12), (10, 11, 1, 0), (8, 9, 11, 10), (0, 2, 4, 6, 8, 10), (13, 12, 17, 16, 15, 14), (11, 9, 16, 17), (9, 7, 15, 16), (7, 5, 14, 15), (5, 3, 13, 14), (3, 1, 12, 13)])
me_cylinder_001.use_remesh_preserve_volume = False
me_cylinder_001.use_remesh_preserve_attributes = False
me_cylinder_001.use_mirror_vertex_groups = False
me_cylinder_001.update()
me_cylinder = bpy.data.meshes.new('Cylinder')
me_cylinder.from_pydata([(0.0, 1.0, -1.0), (0.0, 1.0, 0.0), (0.866, 0.5, -1.0), (0.866, 0.5, 0.0), (0.866, -0.5, -1.0), (0.866, -0.5, 0.0), (-8.742e-08, -1.0, -1.0), (-8.742e-08, -1.0, 0.0), (-0.866, -0.5, -1.0), (-0.866, -0.5, 0.0), (-0.866, 0.5, -1.0), (-0.866, 0.5, 0.0), (-7.947e-09, 0.6, 0.625), (0.5196, 0.3, 0.625), (0.5196, -0.3, 0.625), (-6.04e-08, -0.6, 0.625), (-0.5196, -0.3, 0.625), (-0.5196, 0.3, 0.625)], [], [(0, 1, 3, 2), (2, 3, 5, 4), (4, 5, 7, 6), (6, 7, 9, 8), (1, 11, 17, 12), (10, 11, 1, 0), (8, 9, 11, 10), (0, 2, 4, 6, 8, 10), (13, 12, 17, 16, 15, 14), (11, 9, 16, 17), (9, 7, 15, 16), (7, 5, 14, 15), (5, 3, 13, 14), (3, 1, 12, 13)])
me_cylinder.use_remesh_preserve_volume = False
me_cylinder.use_remesh_preserve_attributes = False
me_cylinder.use_mirror_vertex_groups = False
me_cylinder.update()

# ---- curves / text
cu_cylinder_002 = bpy.data.curves.new('Cylinder.002', 'CURVE')
cu_cylinder_002.dimensions = '3D'
_sp = cu_cylinder_002.splines.new('POLY'); _sp.points.add(5)
_sp.points.foreach_set('co', [0.0, 1.0, 1.0, 0.0, -0.866, 0.5, 1.0, 0.0, -0.866, -0.5, 1.0, 0.0, -8.742e-08, -1.0, 1.0, 0.0, 0.866, -0.5, 1.0, 0.0, 0.866, 0.5, 1.0, 0.0])
_sp.order_v = 0
_sp.resolution_v = 0
_sp.use_cyclic_u = True
_sp.use_smooth = False
cu_cylinder_002.use_path_clamp = True
cu_cylinder_002.bevel_resolution = 0
cu_cylinder_002.fill_mode = 'HALF'
cu_torus_006 = bpy.data.curves.new('Torus.006', 'CURVE')
cu_torus_006.dimensions = '3D'
_sp = cu_torus_006.splines.new('POLY'); _sp.points.add(11)
_sp.points.foreach_set('co', [2.0, 2.98e-08, -1.279e-07, 0.0, 9.189e-08, 2.98e-08, -1.291e-07, 0.0, -0.1736, -0.01519, -1.341e-07, 0.0, -0.342, -0.06031, -1.316e-07, 0.0, -0.5, -0.134, -1.291e-07, 0.0, -0.6428, -0.234, -1.329e-07, 0.0, -0.766, -0.3572, -1.316e-07, 0.0, -0.866, -0.5, -1.291e-07, 0.0, -0.9397, -0.658, -1.329e-07, 0.0, -0.9848, -0.8264, -1.341e-07, 0.0, -1.0, -1.0, -1.329e-07, 0.0, -1.0, -2.0, -1.242e-07, 0.0])
_sp.order_v = 0
_sp.resolution_v = 0
_sp.use_endpoint_u = True
_sp.use_smooth = False
cu_torus_006.materials.append(mat_material_003)
cu_torus_006.use_path_clamp = True
cu_torus_006.bevel_mode = 'OBJECT'
cu_torus_006.bevel_resolution = 0
cu_torus_006.fill_mode = 'HALF'
cu_torus_005 = bpy.data.curves.new('Torus.005', 'CURVE')
cu_torus_005.dimensions = '3D'
_sp = cu_torus_005.splines.new('POLY'); _sp.points.add(11)
_sp.points.foreach_set('co', [1.1, -1.428e-07, -1.876e-07, 0.0, 9.189e-08, 2.98e-08, -1.291e-07, 0.0, -0.1736, -0.01519, -1.341e-07, 0.0, -0.342, -0.06031, -1.316e-07, 0.0, -0.5, -0.134, -1.291e-07, 0.0, -0.6428, -0.234, -1.329e-07, 0.0, -0.766, -0.3572, -1.316e-07, 0.0, -0.866, -0.5, -1.291e-07, 0.0, -0.9397, -0.658, -1.329e-07, 0.0, -0.9848, -0.8264, -1.341e-07, 0.0, -1.0, -1.0, -1.329e-07, 0.0, -1.0, -2.0, -1.242e-07, 0.0])
_sp.order_v = 0
_sp.resolution_v = 0
_sp.use_endpoint_u = True
_sp.use_smooth = False
cu_torus_005.materials.append(mat_material_001)
cu_torus_005.use_path_clamp = True
cu_torus_005.bevel_mode = 'OBJECT'
cu_torus_005.bevel_resolution = 0
cu_torus_005.fill_mode = 'HALF'
cu_torus_004 = bpy.data.curves.new('Torus.004', 'CURVE')
cu_torus_004.dimensions = '3D'
_sp = cu_torus_004.splines.new('POLY'); _sp.points.add(11)
_sp.points.foreach_set('co', [1.3, -9.562e-08, -1.84e-07, 0.0, 9.189e-08, 2.98e-08, -1.291e-07, 0.0, -0.1736, -0.01519, -1.341e-07, 0.0, -0.342, -0.06031, -1.316e-07, 0.0, -0.5, -0.134, -1.291e-07, 0.0, -0.6428, -0.234, -1.329e-07, 0.0, -0.766, -0.3572, -1.316e-07, 0.0, -0.866, -0.5, -1.291e-07, 0.0, -0.9397, -0.658, -1.329e-07, 0.0, -0.9848, -0.8264, -1.341e-07, 0.0, -1.0, -1.0, -1.329e-07, 0.0, -1.0, -2.0, -1.242e-07, 0.0])
_sp.order_v = 0
_sp.resolution_v = 0
_sp.use_endpoint_u = True
_sp.use_smooth = False
cu_torus_004.materials.append(mat_material_002)
cu_torus_004.use_path_clamp = True
cu_torus_004.bevel_mode = 'OBJECT'
cu_torus_004.bevel_resolution = 0
cu_torus_004.fill_mode = 'HALF'
cu_torus_003 = bpy.data.curves.new('Torus.003', 'CURVE')
cu_torus_003.dimensions = '3D'
_sp = cu_torus_003.splines.new('POLY'); _sp.points.add(11)
_sp.points.foreach_set('co', [2.0, 2.98e-08, -1.279e-07, 0.0, 9.189e-08, 2.98e-08, -1.291e-07, 0.0, -0.1736, -0.01519, -1.341e-07, 0.0, -0.342, -0.06031, -1.316e-07, 0.0, -0.5, -0.134, -1.291e-07, 0.0, -0.6428, -0.234, -1.329e-07, 0.0, -0.766, -0.3572, -1.316e-07, 0.0, -0.866, -0.5, -1.291e-07, 0.0, -0.9397, -0.658, -1.329e-07, 0.0, -0.9848, -0.8264, -1.341e-07, 0.0, -1.0, -1.0, -1.329e-07, 0.0, -1.0, -2.0, -1.242e-07, 0.0])
_sp.order_v = 0
_sp.resolution_v = 0
_sp.use_endpoint_u = True
_sp.use_smooth = False
cu_torus_003.materials.append(mat_material_002)
cu_torus_003.use_path_clamp = True
cu_torus_003.bevel_mode = 'OBJECT'
cu_torus_003.bevel_resolution = 0
cu_torus_003.fill_mode = 'HALF'
cu_torus_002 = bpy.data.curves.new('Torus.002', 'CURVE')
cu_torus_002.dimensions = '3D'
_sp = cu_torus_002.splines.new('POLY'); _sp.points.add(11)
_sp.points.foreach_set('co', [0.9, -1.49e-07, -8.41e-09, 0.0, 9.189e-08, 2.98e-08, -1.291e-07, 0.0, -0.1736, -0.01519, -1.341e-07, 0.0, -0.342, -0.06031, -1.316e-07, 0.0, -0.5, -0.134, -1.291e-07, 0.0, -0.6428, -0.234, -1.329e-07, 0.0, -0.766, -0.3572, -1.316e-07, 0.0, -0.866, -0.5, -1.291e-07, 0.0, -0.9397, -0.658, -1.329e-07, 0.0, -0.9848, -0.8264, -1.341e-07, 0.0, -1.0, -1.0, -1.329e-07, 0.0, -1.0, -2.0, -1.242e-07, 0.0])
_sp.order_v = 0
_sp.resolution_v = 0
_sp.use_endpoint_u = True
_sp.use_smooth = False
cu_torus_002.materials.append(mat_material_002)
cu_torus_002.use_path_clamp = True
cu_torus_002.bevel_mode = 'OBJECT'
cu_torus_002.bevel_resolution = 0
cu_torus_002.fill_mode = 'HALF'
cu_torus = bpy.data.curves.new('Torus', 'CURVE')
cu_torus.dimensions = '3D'
_sp = cu_torus.splines.new('POLY'); _sp.points.add(11)
_sp.points.foreach_set('co', [2.0, 2.98e-08, -1.279e-07, 0.0, 9.189e-08, 2.98e-08, -1.291e-07, 0.0, -0.1736, -0.01519, -1.341e-07, 0.0, -0.342, -0.06031, -1.316e-07, 0.0, -0.5, -0.134, -1.291e-07, 0.0, -0.6428, -0.234, -1.329e-07, 0.0, -0.766, -0.3572, -1.316e-07, 0.0, -0.866, -0.5, -1.291e-07, 0.0, -0.9397, -0.658, -1.329e-07, 0.0, -0.9848, -0.8264, -1.341e-07, 0.0, -1.0, -1.0, -1.329e-07, 0.0, -1.0, -2.0, -1.242e-07, 0.0])
_sp.order_v = 0
_sp.resolution_v = 0
_sp.use_endpoint_u = True
_sp.use_smooth = False
cu_torus.materials.append(mat_material_001)
cu_torus.use_path_clamp = True
cu_torus.bevel_mode = 'OBJECT'
cu_torus.bevel_resolution = 0
cu_torus.fill_mode = 'HALF'

# ---- objects
ob_torus_013 = bpy.data.objects.new('Torus.013', me_mesh_007)
ob_torus_012 = bpy.data.objects.new('Torus.012', me_mesh_006)
ob_torus_011 = bpy.data.objects.new('Torus.011', me_mesh_005)
ob_torus_010 = bpy.data.objects.new('Torus.010', me_mesh_004)
ob_torus_009 = bpy.data.objects.new('Torus.009', me_mesh_003)
ob_torus_008 = bpy.data.objects.new('Torus.008', me_mesh_002)
ob_torus_001 = bpy.data.objects.new('Torus.001', me_mesh_001)
ob_cylinder_002 = bpy.data.objects.new('Cylinder.002', cu_cylinder_002)
ob_torus_007 = bpy.data.objects.new('Torus.007', me_mesh)
ob_cylinder_001 = bpy.data.objects.new('Cylinder.001', me_cylinder_001)
ob_cylinder = bpy.data.objects.new('Cylinder', me_cylinder)
ob_torus_006 = bpy.data.objects.new('Torus.006', cu_torus_006)
ob_torus_005 = bpy.data.objects.new('Torus.005', cu_torus_005)
ob_torus_004 = bpy.data.objects.new('Torus.004', cu_torus_004)
ob_torus_003 = bpy.data.objects.new('Torus.003', cu_torus_003)
ob_torus_002 = bpy.data.objects.new('Torus.002', cu_torus_002)
ob_torus = bpy.data.objects.new('Torus', cu_torus)
ob_sun = bpy.data.objects.new('Sun', light_sun)
ob_lamp = bpy.data.objects.new('Lamp', light_lamp)
ob_camera = bpy.data.objects.new('Camera', cam_camera)

# ---- transforms, parenting, visibility, modifiers, constraints
ob_torus_013.location = (0.436, -0.05843, 0.3957)
ob_torus_013.rotation_euler = (-1.92, 1.571, 0.0)
ob_torus_013.lineart.crease_threshold = 0.0
ob_torus_012.location = (0.3552, 0.4265, 0.3957)
ob_torus_012.rotation_euler = (-1.92, 1.571, 0.0)
ob_torus_012.lineart.crease_threshold = 0.0
ob_torus_011.location = (-0.2611, 0.4507, 0.6033)
ob_torus_011.rotation_euler = (-4.014, 1.571, 0.0)
ob_torus_011.lineart.crease_threshold = 0.0
ob_torus_010.location = (0.09053, 0.775, 0.8032)
ob_torus_010.rotation_euler = (-3.142, 1.571, 0.0)
ob_torus_010.lineart.crease_threshold = 0.0
ob_torus_009.location = (-0.3476, -0.4996, -0.2028)
ob_torus_009.rotation_euler = (-1.023, 1.571, 0.0)
ob_torus_009.lineart.crease_threshold = 0.0
ob_torus_008.location = (-0.01083, 0.0, 1.981)
ob_torus_008.rotation_euler = (0.0, 1.571, 0.0)
ob_torus_008.lineart.crease_threshold = 0.0
ob_torus_001.location = (-0.5, 0.0, 1.4)
ob_torus_001.rotation_euler = (0.8727, 1.571, 0.0)
ob_torus_001.lineart.crease_threshold = 0.0
ob_cylinder_002.location = (0.0, -8.443, 0.0)
ob_cylinder_002.scale = (0.2432, 0.2432, 0.2432)
ob_cylinder_002.lineart.crease_threshold = 0.0
ob_torus_007.location = (-0.5, 0.0, 1.4)
ob_torus_007.rotation_euler = (0.8727, 1.571, 0.0)
ob_torus_007.lineart.crease_threshold = 0.0
ob_cylinder_001.location = (-0.3, -5.96e-08, -0.4)
ob_cylinder_001.scale = (0.8, 0.8, 0.8)
ob_cylinder_001.lineart.crease_threshold = 0.0
ob_cylinder.location = (0.8, -0.7, -0.4)
ob_cylinder.scale = (0.8, 0.8, 0.8)
ob_cylinder.lineart.crease_threshold = 0.0
ob_torus_006.location = (0.1, 0.8, 0.8)
ob_torus_006.rotation_euler = (3.142, 1.571, 0.0)
ob_torus_006.lineart.crease_threshold = 0.0
ob_torus_005.location = (0.4, -0.1, 0.4)
ob_torus_005.rotation_euler = (-1.92, 1.571, 0.0)
ob_torus_005.lineart.crease_threshold = 0.0
ob_torus_004.location = (0.3, 0.4, 0.4)
ob_torus_004.rotation_euler = (-1.92, 1.571, 0.0)
ob_torus_004.lineart.crease_threshold = 0.0
ob_torus_003.location = (-0.2, 0.4, 0.6)
ob_torus_003.rotation_euler = (-4.014, 1.571, 0.0)
ob_torus_003.lineart.crease_threshold = 0.0
ob_torus_002.location = (-0.3, -0.4, -0.2)
ob_torus_002.rotation_euler = (-0.9599, 1.571, 0.0)
ob_torus_002.lineart.crease_threshold = 0.0
ob_torus.location = (0.0, 0.0, 2.0)
ob_torus.rotation_euler = (-1.344e-07, 1.571, 0.0)
ob_torus.lineart.crease_threshold = 0.0
ob_sun.location = (0.7973, 7.599, 4.7)
ob_sun.rotation_euler = (-0.4189, -0.1396, 0.2094)
ob_sun.lineart.crease_threshold = 0.0
ob_lamp.location = (1.568, -3.856, 1.311)
ob_lamp.rotation_euler = (0.6503, 0.05522, 1.866)
ob_lamp.lock_rotations_4d = False
ob_lamp.empty_display_type = 'ARROWS'
ob_lamp.color = (0.0, 0.0, 0.0, 0.0)
ob_lamp.lineart.crease_threshold = 0.0
ob_camera.location = (-10.0, -10.0, 8.2)
ob_camera.rotation_euler = (1.047, 0.0, -0.7854)
ob_camera.lock_rotations_4d = False
ob_camera.empty_display_type = 'ARROWS'
ob_camera.color = (0.0, 0.0, 0.0, 0.0)
ob_camera.display_type = 'WIRE'
ob_camera.lineart.crease_threshold = 0.0
cu_torus_006.bevel_object = ob_cylinder_002
cu_torus_005.bevel_object = ob_cylinder_002
cu_torus_004.bevel_object = ob_cylinder_002
cu_torus_003.bevel_object = ob_cylinder_002
cu_torus_002.bevel_object = ob_cylinder_002
cu_torus.bevel_object = ob_cylinder_002

# ---- collection membership
col_collection_1.objects.link(ob_torus_013)
col_collection_1.objects.link(ob_torus_012)
col_collection_1.objects.link(ob_torus_011)
col_collection_1.objects.link(ob_torus_010)
col_collection_1.objects.link(ob_torus_009)
col_collection_1.objects.link(ob_torus_008)
col_collection_1.objects.link(ob_torus_001)
col_collection_1.objects.link(ob_cylinder_002)
col_collection_1.objects.link(ob_torus_007)
col_collection_1.objects.link(ob_cylinder_001)
col_collection_1.objects.link(ob_cylinder)
col_collection_1.objects.link(ob_torus_006)
col_collection_1.objects.link(ob_torus_005)
col_collection_1.objects.link(ob_torus_004)
col_collection_1.objects.link(ob_torus_003)
col_collection_1.objects.link(ob_torus_002)
col_collection_1.objects.link(ob_torus)
col_collection_1.objects.link(ob_sun)
col_collection_1.objects.link(ob_lamp)
col_collection_1.objects.link(ob_camera)

# ---- scene / render settings (as saved in the file)
scene.camera = ob_camera
scene.frame_start = 1; scene.frame_end = 250; scene.frame_set(1)
scene.render.engine = 'BLENDER_EEVEE_NEXT'
scene.render.image_settings.compression = 90
scene.render.resolution_x = 1600
scene.render.resolution_y = 1600
scene.render.resolution_percentage = 50
scene.render.dither_intensity = 0.0
scene.render.film_transparent = True
scene.render.bake_margin = 2
scene.render.bake_bias = 0.0
scene.cycles.use_denoising = False
scene.cycles.samples = 10
scene.cycles.sampling_pattern = 'TABULATED_SOBOL'
scene.cycles.light_sampling_threshold = 0.0
scene.cycles.use_adaptive_sampling = False
scene.cycles.use_light_tree = False
scene.cycles.blur_glossy = 0.0
scene.cycles.volume_bounces = 1
scene.cycles.pixel_filter_type = 'GAUSSIAN'
scene.cycles.sample_clamp_indirect = 0.0
scene.view_settings.view_transform = 'Standard'
bpy.context.view_layer.update()

